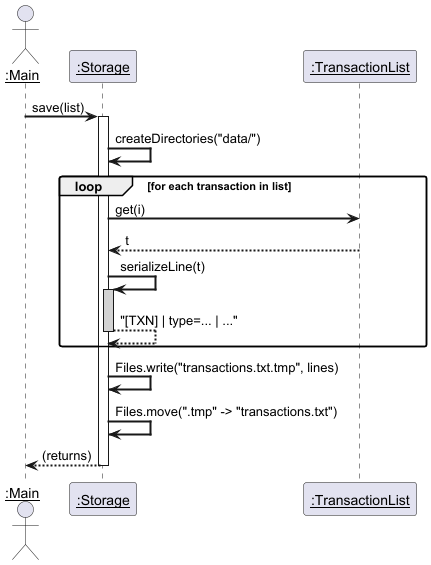

The diagram above was rendered by PlantUML. Its source (embedded in the PNG):
@startuml StorageSaveSequenceDiagram
skinparam sequenceArrowThickness 2
skinparam roundcorner 5
skinparam sequenceParticipant underline

actor ":Main" as Main
participant ":Storage" as Storage
participant ":TransactionList" as TList

Main -> Storage : save(list)
activate Storage

Storage -> Storage : createDirectories("data/")

loop for each transaction in list
    Storage -> TList : get(i)
    TList --> Storage : t
    Storage -> Storage : serializeLine(t)
    activate Storage #LightGray
    Storage --> Storage : "[TXN] | type=... | ..."
    deactivate Storage
end

Storage -> Storage : Files.write("transactions.txt.tmp", lines)
Storage -> Storage : Files.move(".tmp" -> "transactions.txt")

Storage --> Main : (returns)
deactivate Storage

@enduml